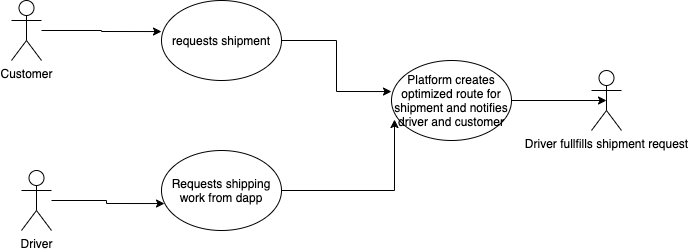

The diagram above was exported from draw.io. Its source (the exported page's mxGraphModel, read from the mxfile embedded in the PNG):
<mxGraphModel dx="946" dy="589" grid="1" gridSize="10" guides="1" tooltips="1" connect="1" arrows="1" fold="1" page="1" pageScale="1" pageWidth="1920" pageHeight="1200" math="0" shadow="0">
  <root>
    <mxCell id="0" />
    <mxCell id="1" parent="0" />
    <mxCell id="KIybHBA_ae5eBWq3FNK0-3" style="edgeStyle=orthogonalEdgeStyle;rounded=0;orthogonalLoop=1;jettySize=auto;html=1;entryX=0;entryY=0.388;entryDx=0;entryDy=0;entryPerimeter=0;" edge="1" parent="1" source="KIybHBA_ae5eBWq3FNK0-1" target="KIybHBA_ae5eBWq3FNK0-2">
      <mxGeometry relative="1" as="geometry" />
    </mxCell>
    <mxCell id="KIybHBA_ae5eBWq3FNK0-1" value="Customer" style="shape=umlActor;verticalLabelPosition=bottom;labelBackgroundColor=#ffffff;verticalAlign=top;html=1;outlineConnect=0;" vertex="1" parent="1">
      <mxGeometry x="160" y="180" width="30" height="60" as="geometry" />
    </mxCell>
    <mxCell id="KIybHBA_ae5eBWq3FNK0-10" style="edgeStyle=orthogonalEdgeStyle;rounded=0;orthogonalLoop=1;jettySize=auto;html=1;exitX=1;exitY=0.5;exitDx=0;exitDy=0;entryX=0;entryY=0.388;entryDx=0;entryDy=0;entryPerimeter=0;" edge="1" parent="1" source="KIybHBA_ae5eBWq3FNK0-2" target="KIybHBA_ae5eBWq3FNK0-9">
      <mxGeometry relative="1" as="geometry" />
    </mxCell>
    <mxCell id="KIybHBA_ae5eBWq3FNK0-2" value="requests shipment" style="ellipse;whiteSpace=wrap;html=1;" vertex="1" parent="1">
      <mxGeometry x="310" y="180" width="120" height="80" as="geometry" />
    </mxCell>
    <mxCell id="KIybHBA_ae5eBWq3FNK0-11" style="edgeStyle=orthogonalEdgeStyle;rounded=0;orthogonalLoop=1;jettySize=auto;html=1;exitX=1;exitY=0.5;exitDx=0;exitDy=0;entryX=0.025;entryY=0.738;entryDx=0;entryDy=0;entryPerimeter=0;" edge="1" parent="1" source="KIybHBA_ae5eBWq3FNK0-4" target="KIybHBA_ae5eBWq3FNK0-9">
      <mxGeometry relative="1" as="geometry" />
    </mxCell>
    <mxCell id="KIybHBA_ae5eBWq3FNK0-4" value="Requests shipping work from dapp" style="ellipse;whiteSpace=wrap;html=1;" vertex="1" parent="1">
      <mxGeometry x="310" y="330" width="120" height="80" as="geometry" />
    </mxCell>
    <mxCell id="KIybHBA_ae5eBWq3FNK0-8" style="edgeStyle=orthogonalEdgeStyle;rounded=0;orthogonalLoop=1;jettySize=auto;html=1;entryX=0.025;entryY=0.663;entryDx=0;entryDy=0;entryPerimeter=0;" edge="1" parent="1" source="KIybHBA_ae5eBWq3FNK0-5" target="KIybHBA_ae5eBWq3FNK0-4">
      <mxGeometry relative="1" as="geometry" />
    </mxCell>
    <mxCell id="KIybHBA_ae5eBWq3FNK0-5" value="Driver" style="shape=umlActor;verticalLabelPosition=bottom;labelBackgroundColor=#ffffff;verticalAlign=top;html=1;outlineConnect=0;" vertex="1" parent="1">
      <mxGeometry x="170" y="350" width="30" height="60" as="geometry" />
    </mxCell>
    <mxCell id="KIybHBA_ae5eBWq3FNK0-15" style="edgeStyle=orthogonalEdgeStyle;rounded=0;orthogonalLoop=1;jettySize=auto;html=1;entryX=0.5;entryY=0.5;entryDx=0;entryDy=0;entryPerimeter=0;" edge="1" parent="1" source="KIybHBA_ae5eBWq3FNK0-9" target="KIybHBA_ae5eBWq3FNK0-12">
      <mxGeometry relative="1" as="geometry" />
    </mxCell>
    <mxCell id="KIybHBA_ae5eBWq3FNK0-9" value="Platform creates optimized route for shipment and notifies driver and customer" style="ellipse;whiteSpace=wrap;html=1;" vertex="1" parent="1">
      <mxGeometry x="540" y="240" width="120" height="80" as="geometry" />
    </mxCell>
    <mxCell id="KIybHBA_ae5eBWq3FNK0-12" value="Driver fullfills shipment request" style="shape=umlActor;verticalLabelPosition=bottom;labelBackgroundColor=#ffffff;verticalAlign=top;html=1;outlineConnect=0;" vertex="1" parent="1">
      <mxGeometry x="740" y="250" width="30" height="60" as="geometry" />
    </mxCell>
  </root>
</mxGraphModel>